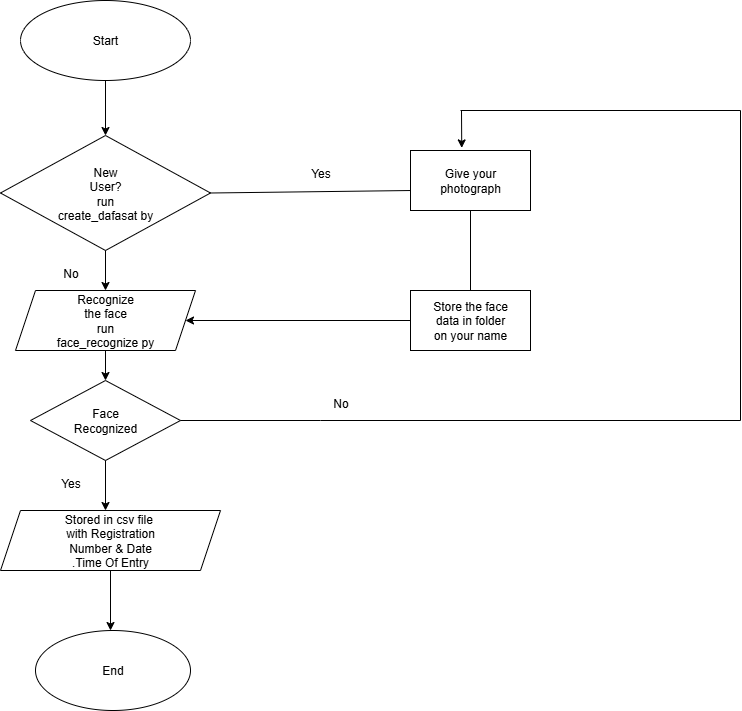

The diagram above was exported from draw.io. Its source (the exported page's mxGraphModel, read from the mxfile embedded in the PNG):
<mxGraphModel dx="1042" dy="562" grid="1" gridSize="10" guides="1" tooltips="1" connect="1" arrows="1" fold="1" page="1" pageScale="1" pageWidth="850" pageHeight="1100" math="0" shadow="0">
  <root>
    <mxCell id="0" />
    <mxCell id="1" parent="0" />
    <mxCell id="hh6rXWQWRcAeedlcTof_-16" value="" style="edgeStyle=orthogonalEdgeStyle;rounded=0;orthogonalLoop=1;jettySize=auto;html=1;" parent="1" edge="1">
      <mxGeometry relative="1" as="geometry">
        <mxPoint x="390" y="450" as="sourcePoint" />
        <mxPoint x="390" y="450" as="targetPoint" />
      </mxGeometry>
    </mxCell>
    <mxCell id="hh6rXWQWRcAeedlcTof_-31" value="Give your&lt;div&gt;photograph&lt;/div&gt;" style="rounded=0;whiteSpace=wrap;html=1;" parent="1" vertex="1">
      <mxGeometry x="410" y="190" width="120" height="60" as="geometry" />
    </mxCell>
    <mxCell id="hh6rXWQWRcAeedlcTof_-33" value="Store the face&lt;div&gt;data in folder&lt;/div&gt;&lt;div&gt;on your name&lt;/div&gt;" style="rounded=0;whiteSpace=wrap;html=1;" parent="1" vertex="1">
      <mxGeometry x="410" y="330" width="120" height="60" as="geometry" />
    </mxCell>
    <mxCell id="C21LMHmQ1Nhn2hZWOYJz-1" value="Start" style="ellipse;whiteSpace=wrap;html=1;" vertex="1" parent="1">
      <mxGeometry x="20" y="40" width="170" height="80" as="geometry" />
    </mxCell>
    <mxCell id="C21LMHmQ1Nhn2hZWOYJz-2" value="New&lt;div&gt;User?&lt;/div&gt;&lt;div&gt;run&lt;/div&gt;&lt;div&gt;create_dafasat by&lt;/div&gt;" style="rhombus;whiteSpace=wrap;html=1;" vertex="1" parent="1">
      <mxGeometry y="175" width="210" height="115" as="geometry" />
    </mxCell>
    <mxCell id="C21LMHmQ1Nhn2hZWOYJz-9" style="edgeStyle=orthogonalEdgeStyle;rounded=0;orthogonalLoop=1;jettySize=auto;html=1;exitX=0.5;exitY=1;exitDx=0;exitDy=0;entryX=0.5;entryY=0;entryDx=0;entryDy=0;" edge="1" parent="1" source="C21LMHmQ1Nhn2hZWOYJz-3" target="C21LMHmQ1Nhn2hZWOYJz-4">
      <mxGeometry relative="1" as="geometry" />
    </mxCell>
    <mxCell id="C21LMHmQ1Nhn2hZWOYJz-3" value="Recognize&lt;div&gt;the face&lt;/div&gt;&lt;div&gt;run&lt;/div&gt;&lt;div&gt;face_recognize py&lt;/div&gt;" style="shape=parallelogram;perimeter=parallelogramPerimeter;whiteSpace=wrap;html=1;fixedSize=1;" vertex="1" parent="1">
      <mxGeometry x="15" y="330" width="180" height="60" as="geometry" />
    </mxCell>
    <mxCell id="C21LMHmQ1Nhn2hZWOYJz-10" value="" style="edgeStyle=orthogonalEdgeStyle;rounded=0;orthogonalLoop=1;jettySize=auto;html=1;" edge="1" parent="1" source="C21LMHmQ1Nhn2hZWOYJz-4" target="C21LMHmQ1Nhn2hZWOYJz-5">
      <mxGeometry relative="1" as="geometry">
        <Array as="points">
          <mxPoint x="100" y="500" />
          <mxPoint x="100" y="500" />
        </Array>
      </mxGeometry>
    </mxCell>
    <mxCell id="C21LMHmQ1Nhn2hZWOYJz-4" value="Face&lt;div&gt;Recognized&lt;/div&gt;" style="rhombus;whiteSpace=wrap;html=1;" vertex="1" parent="1">
      <mxGeometry x="30" y="420" width="150" height="80" as="geometry" />
    </mxCell>
    <mxCell id="C21LMHmQ1Nhn2hZWOYJz-11" value="" style="edgeStyle=orthogonalEdgeStyle;rounded=0;orthogonalLoop=1;jettySize=auto;html=1;" edge="1" parent="1" source="C21LMHmQ1Nhn2hZWOYJz-5" target="C21LMHmQ1Nhn2hZWOYJz-6">
      <mxGeometry relative="1" as="geometry">
        <Array as="points">
          <mxPoint x="95" y="610" />
          <mxPoint x="95" y="610" />
        </Array>
      </mxGeometry>
    </mxCell>
    <mxCell id="C21LMHmQ1Nhn2hZWOYJz-5" value="Stored in csv file&amp;nbsp;&lt;div&gt;&lt;span style=&quot;background-color: transparent; color: light-dark(rgb(0, 0, 0), rgb(255, 255, 255));&quot;&gt;with Registration&lt;/span&gt;&lt;/div&gt;&lt;div&gt;&lt;span style=&quot;background-color: transparent; color: light-dark(rgb(0, 0, 0), rgb(255, 255, 255));&quot;&gt;Number &amp;amp; Date&lt;/span&gt;&lt;/div&gt;&lt;div&gt;&lt;span style=&quot;background-color: transparent; color: light-dark(rgb(0, 0, 0), rgb(255, 255, 255));&quot;&gt;.Time Of Entry&lt;/span&gt;&lt;/div&gt;" style="shape=parallelogram;perimeter=parallelogramPerimeter;whiteSpace=wrap;html=1;fixedSize=1;" vertex="1" parent="1">
      <mxGeometry y="550" width="220" height="60" as="geometry" />
    </mxCell>
    <mxCell id="C21LMHmQ1Nhn2hZWOYJz-6" value="End" style="ellipse;whiteSpace=wrap;html=1;" vertex="1" parent="1">
      <mxGeometry x="35" y="670" width="155" height="80" as="geometry" />
    </mxCell>
    <mxCell id="C21LMHmQ1Nhn2hZWOYJz-7" value="" style="endArrow=classic;html=1;rounded=0;exitX=0.5;exitY=1;exitDx=0;exitDy=0;entryX=0.5;entryY=0;entryDx=0;entryDy=0;" edge="1" parent="1" source="C21LMHmQ1Nhn2hZWOYJz-1" target="C21LMHmQ1Nhn2hZWOYJz-2">
      <mxGeometry width="50" height="50" relative="1" as="geometry">
        <mxPoint x="60" y="310" as="sourcePoint" />
        <mxPoint x="100" y="170" as="targetPoint" />
      </mxGeometry>
    </mxCell>
    <mxCell id="C21LMHmQ1Nhn2hZWOYJz-8" value="" style="endArrow=classic;html=1;rounded=0;entryX=0.5;entryY=0;entryDx=0;entryDy=0;" edge="1" parent="1" source="C21LMHmQ1Nhn2hZWOYJz-2" target="C21LMHmQ1Nhn2hZWOYJz-3">
      <mxGeometry width="50" height="50" relative="1" as="geometry">
        <mxPoint x="60" y="310" as="sourcePoint" />
        <mxPoint x="110" y="320" as="targetPoint" />
      </mxGeometry>
    </mxCell>
    <mxCell id="C21LMHmQ1Nhn2hZWOYJz-12" value="" style="endArrow=classic;html=1;rounded=0;entryX=1;entryY=0.5;entryDx=0;entryDy=0;exitX=0;exitY=0.5;exitDx=0;exitDy=0;" edge="1" parent="1" source="hh6rXWQWRcAeedlcTof_-33" target="C21LMHmQ1Nhn2hZWOYJz-3">
      <mxGeometry width="50" height="50" relative="1" as="geometry">
        <mxPoint x="350" y="370" as="sourcePoint" />
        <mxPoint x="400" y="320" as="targetPoint" />
      </mxGeometry>
    </mxCell>
    <mxCell id="C21LMHmQ1Nhn2hZWOYJz-13" value="" style="endArrow=none;html=1;rounded=0;exitX=1;exitY=0.5;exitDx=0;exitDy=0;entryX=0;entryY=0.667;entryDx=0;entryDy=0;entryPerimeter=0;" edge="1" parent="1" source="C21LMHmQ1Nhn2hZWOYJz-2" target="hh6rXWQWRcAeedlcTof_-31">
      <mxGeometry width="50" height="50" relative="1" as="geometry">
        <mxPoint x="360" y="270" as="sourcePoint" />
        <mxPoint x="410" y="220" as="targetPoint" />
      </mxGeometry>
    </mxCell>
    <mxCell id="C21LMHmQ1Nhn2hZWOYJz-14" value="" style="endArrow=none;html=1;rounded=0;exitX=1;exitY=0.5;exitDx=0;exitDy=0;" edge="1" parent="1" source="C21LMHmQ1Nhn2hZWOYJz-4">
      <mxGeometry width="50" height="50" relative="1" as="geometry">
        <mxPoint x="280" y="410" as="sourcePoint" />
        <mxPoint x="740" y="460" as="targetPoint" />
        <Array as="points">
          <mxPoint x="320" y="460" />
        </Array>
      </mxGeometry>
    </mxCell>
    <mxCell id="C21LMHmQ1Nhn2hZWOYJz-15" value="" style="endArrow=none;html=1;rounded=0;" edge="1" parent="1">
      <mxGeometry width="50" height="50" relative="1" as="geometry">
        <mxPoint x="740" y="460" as="sourcePoint" />
        <mxPoint x="740" y="150" as="targetPoint" />
      </mxGeometry>
    </mxCell>
    <mxCell id="C21LMHmQ1Nhn2hZWOYJz-16" value="" style="endArrow=none;html=1;rounded=0;" edge="1" parent="1">
      <mxGeometry width="50" height="50" relative="1" as="geometry">
        <mxPoint x="460" y="150" as="sourcePoint" />
        <mxPoint x="740" y="150" as="targetPoint" />
      </mxGeometry>
    </mxCell>
    <mxCell id="C21LMHmQ1Nhn2hZWOYJz-17" value="" style="endArrow=classic;html=1;rounded=0;entryX=0.427;entryY=-0.043;entryDx=0;entryDy=0;entryPerimeter=0;" edge="1" parent="1" target="hh6rXWQWRcAeedlcTof_-31">
      <mxGeometry width="50" height="50" relative="1" as="geometry">
        <mxPoint x="461" y="150" as="sourcePoint" />
        <mxPoint x="462" y="180" as="targetPoint" />
      </mxGeometry>
    </mxCell>
    <mxCell id="C21LMHmQ1Nhn2hZWOYJz-18" value="" style="endArrow=none;html=1;rounded=0;exitX=0.5;exitY=0;exitDx=0;exitDy=0;entryX=0.5;entryY=1;entryDx=0;entryDy=0;" edge="1" parent="1" source="hh6rXWQWRcAeedlcTof_-33" target="hh6rXWQWRcAeedlcTof_-31">
      <mxGeometry width="50" height="50" relative="1" as="geometry">
        <mxPoint x="430" y="300" as="sourcePoint" />
        <mxPoint x="480" y="250" as="targetPoint" />
      </mxGeometry>
    </mxCell>
    <mxCell id="C21LMHmQ1Nhn2hZWOYJz-19" value="Yes" style="text;html=1;align=center;verticalAlign=middle;resizable=0;points=[];autosize=1;strokeColor=none;fillColor=none;" vertex="1" parent="1">
      <mxGeometry x="300" y="198" width="40" height="30" as="geometry" />
    </mxCell>
    <mxCell id="C21LMHmQ1Nhn2hZWOYJz-20" value="No" style="text;html=1;align=center;verticalAlign=middle;resizable=0;points=[];autosize=1;strokeColor=none;fillColor=none;" vertex="1" parent="1">
      <mxGeometry x="50" y="298" width="40" height="30" as="geometry" />
    </mxCell>
    <mxCell id="C21LMHmQ1Nhn2hZWOYJz-21" value="Yes" style="text;html=1;align=center;verticalAlign=middle;resizable=0;points=[];autosize=1;strokeColor=none;fillColor=none;" vertex="1" parent="1">
      <mxGeometry x="50" y="508" width="40" height="30" as="geometry" />
    </mxCell>
    <mxCell id="C21LMHmQ1Nhn2hZWOYJz-22" value="No" style="text;html=1;align=center;verticalAlign=middle;resizable=0;points=[];autosize=1;strokeColor=none;fillColor=none;" vertex="1" parent="1">
      <mxGeometry x="320" y="428" width="40" height="30" as="geometry" />
    </mxCell>
  </root>
</mxGraphModel>